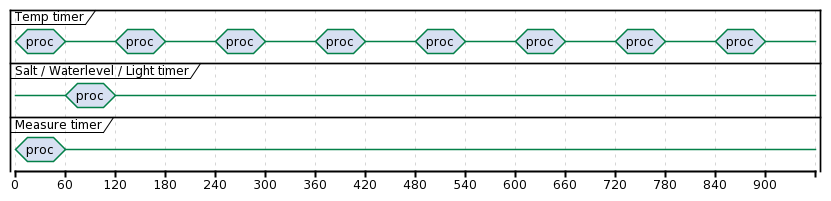

The diagram above was rendered by PlantUML. Its source (embedded in the PNG):
@startuml
concise "Temp timer" as TT
concise "Salt / Waterlevel / Light timer" as ST
concise "Measure timer" as MT

@0
TT is proc
ST is {-}
MT is proc

@60
TT is {-}
ST is proc
MT is {-}

@120
TT is proc
ST is {-}

@180
TT is {-}

@240
TT is proc

@300
TT is {-}

@360
TT is proc

@420
TT is {-}

@480
TT is proc

@540
TT is {-}

@600
TT is proc

@660
TT is {-}

@720
TT is proc

@780
TT is {-}

@840
TT is proc

@900
TT is {-}
@enduml